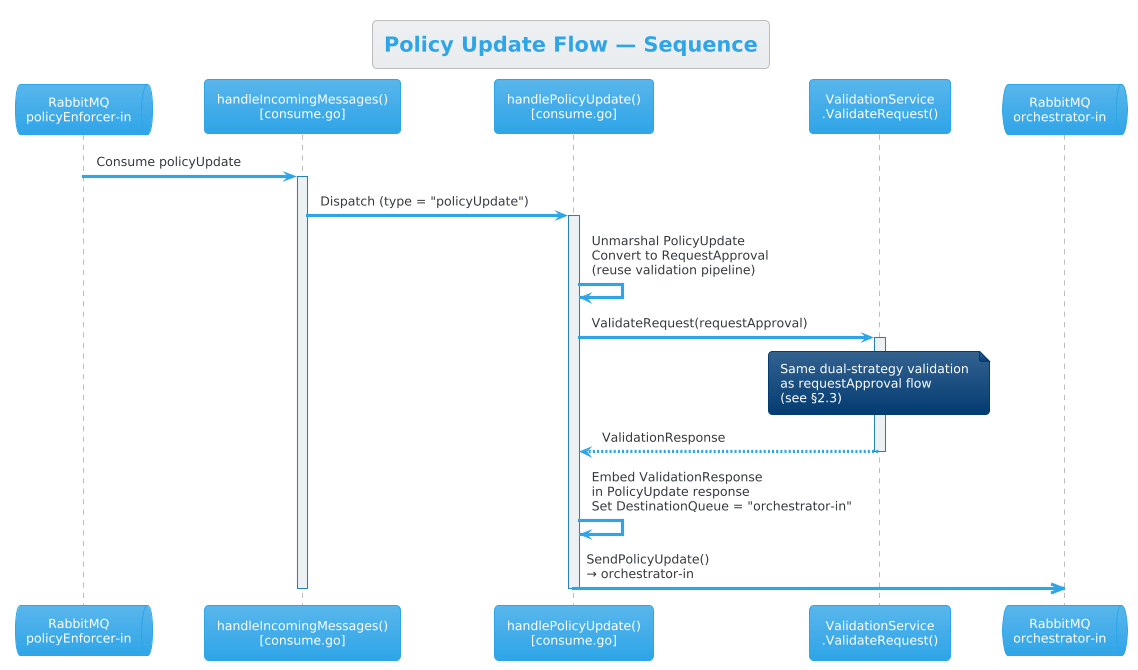

The diagram above was rendered by PlantUML. Its source (embedded in the PNG):
@startuml Sequence - Policy Update
!theme cerulean

title Policy Update Flow — Sequence

queue "RabbitMQ\npolicyEnforcer-in" as MQ_PE
participant "handleIncomingMessages()\n[consume.go]" as Router
participant "handlePolicyUpdate()\n[consume.go]" as HandlePU
participant "ValidationService\n.ValidateRequest()" as ValSvc
queue "RabbitMQ\norchestrator-in" as MQ_Orch

MQ_PE -> Router : Consume policyUpdate
activate Router

Router -> HandlePU : Dispatch (type = "policyUpdate")
activate HandlePU

HandlePU -> HandlePU : Unmarshal PolicyUpdate\nConvert to RequestApproval\n(reuse validation pipeline)

HandlePU -> ValSvc : ValidateRequest(requestApproval)
activate ValSvc

note over ValSvc
  Same dual-strategy validation
  as requestApproval flow
  (see §2.3)
end note

ValSvc --> HandlePU : ValidationResponse
deactivate ValSvc

HandlePU -> HandlePU : Embed ValidationResponse\nin PolicyUpdate response\nSet DestinationQueue = "orchestrator-in"

HandlePU ->> MQ_Orch : SendPolicyUpdate()\n→ orchestrator-in
deactivate HandlePU
deactivate Router

@enduml